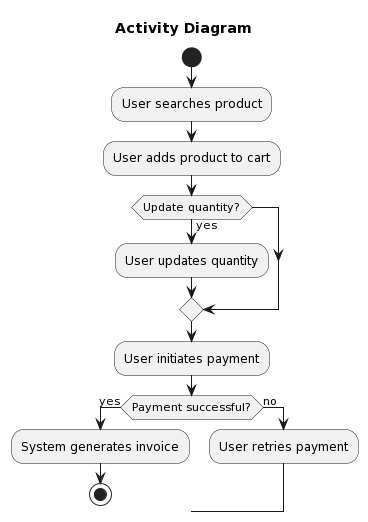

The diagram above was rendered by PlantUML. Its source (embedded in the PNG):
@startuml
title Activity Diagram

start
:User searches product;
:User adds product to cart;
if (Update quantity?) then (yes)
  :User updates quantity;
endif
:User initiates payment;
if (Payment successful?) then (yes)
  :System generates invoice;
  stop
else (no)
  :User retries payment;
endif
@enduml